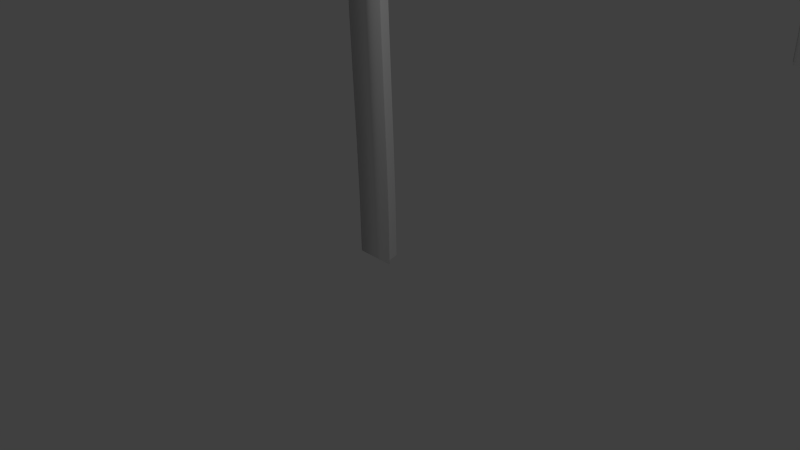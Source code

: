 # Source: grand_archway.blend  (saved by Blender 2.76.0; exported with 4.5.12 LTS)
import bpy
from mathutils import Matrix  # noqa: F401  (used for matrix-valued properties, if any)

bpy.ops.wm.read_factory_settings(use_empty=True)
scene = bpy.context.scene
scene.name = 'Scene'

# ---- collections
col_collection_1 = bpy.data.collections.new('Collection 1'); scene.collection.children.link(col_collection_1)

# ---- world
world_world = bpy.data.worlds.new('World'); scene.world = world_world
world_world.color = (0.05088, 0.05088, 0.05088)
world_world.use_sun_shadow = False
world_world.sun_shadow_jitter_overblur = 0.0
world_world.cycles.sampling_method = 'MANUAL'
world_world.cycles.sample_map_resolution = 256

# ---- cameras
cam_camera = bpy.data.cameras.new('Camera')
cam_camera.clip_end = 100.0
cam_camera.lens = 35.0
cam_camera.sensor_width = 32.0
cam_camera.sensor_height = 18.0
cam_camera.ortho_scale = 7.314
cam_camera.dof.focus_distance = 0.0
cam_camera.dof.aperture_fstop = 128.0

# ---- lights
light_lamp = bpy.data.lights.new('Lamp', 'POINT')
light_lamp.transmission_factor = 0.0
light_lamp.cutoff_distance = 30.0
light_lamp.energy = 100.0
light_lamp.shadow_buffer_clip_start = 1.001
light_lamp.shadow_soft_size = 0.1
light_lamp.shadow_maximum_resolution = 0.006
light_lamp.use_absolute_resolution = True
light_lamp.cycles.use_multiple_importance_sampling = False

# ---- curves / text
cu_beziercurve = bpy.data.curves.new('BezierCurve', 'CURVE')
cu_beziercurve.dimensions = '3D'
_sp = cu_beziercurve.splines.new('BEZIER'); _sp.bezier_points.add(8)
_sp.bezier_points.foreach_set('co', [0.1144, -0.6721, 6.162e-08, -0.1214, -0.4686, 9.321e-08, -0.4957, -0.3921, 0.0, -0.6197, -0.2129, 0.0, -0.4908, -0.02072, 9.569e-08, -0.6185, 0.1742, 0.0, -0.4949, 0.362, 0.0, -0.1251, 0.4584, 1.003e-07, 0.1151, 0.6759, 6.784e-08])
_sp.bezier_points.foreach_set('handle_left', [0.1146, -0.2228, 6.369e-08, -0.04279, -0.5365, 8.268e-08, -0.3709, -0.4176, 3.107e-08, -0.5784, -0.2726, 0.0, -0.5028, -0.08523, 9.675e-08, -0.5759, 0.1092, 3.19e-08, -0.5361, 0.2994, 0.0, -0.2483, 0.4262, 6.687e-08, 0.03501, 0.6034, 7.866e-08])
_sp.bezier_points.foreach_set('handle_right', [0.03579, -0.6043, 7.215e-08, -0.2461, -0.4431, 6.214e-08, -0.537, -0.3324, 0.0, -0.5767, -0.1488, 3.19e-08, -0.5014, 0.04426, 8.18e-08, -0.5773, 0.2368, 0.0, -0.3716, 0.3941, 3.344e-08, -0.04503, 0.5309, 8.949e-08, 0.1148, 0.2266, 6.577e-08])
for _p, _l, _r in zip(_sp.bezier_points, ['VECTOR', 'VECTOR', 'VECTOR', 'VECTOR', 'FREE', 'VECTOR', 'VECTOR', 'VECTOR', 'VECTOR'], ['VECTOR', 'VECTOR', 'VECTOR', 'VECTOR', 'FREE', 'VECTOR', 'VECTOR', 'VECTOR', 'VECTOR']): _p.handle_left_type = _l; _p.handle_right_type = _r
_sp.bezier_points.foreach_set('radius', [0.77, 0.885, 1.0, 1.0, 1.0, 1.0, 1.0, 0.885, 0.77])
_sp.order_v = 1
_sp.use_cyclic_u = True
cu_beziercurve.use_path = True
cu_beziercurve.use_path_clamp = True
cu_beziercurve.bevel_resolution = 0
cu_beziercurve.fill_mode = 'HALF'
cu_beziercurve_001 = bpy.data.curves.new('BezierCurve.001', 'CURVE')
cu_beziercurve_001.dimensions = '3D'
_sp = cu_beziercurve_001.splines.new('BEZIER'); _sp.bezier_points.add(2)
_sp.bezier_points.foreach_set('co', [-0.005472, -1.553, 2.322e-07, 0.8754, -1.271, 2.467e-07, 0.9878, 0.009567, -8.441e-09])
_sp.bezier_points.foreach_set('handle_left', [-0.2535, -1.555, 2.16e-07, 0.6897, -1.531, 2.825e-07, 0.9856, -0.5091, 1.05e-07])
_sp.bezier_points.foreach_set('handle_right', [0.2425, -1.551, 2.483e-07, 1.061, -1.01, 2.108e-07, 0.9906, 0.6524, -1.49e-07])
for _p, _l, _r in zip(_sp.bezier_points, ['ALIGNED', 'ALIGNED', 'ALIGNED'], ['ALIGNED', 'ALIGNED', 'ALIGNED']): _p.handle_left_type = _l; _p.handle_right_type = _r
_sp.order_u = 0
_sp.order_v = 0
cu_beziercurve_001.use_path = True
cu_beziercurve_001.use_path_clamp = True
cu_beziercurve_001.bevel_mode = 'OBJECT'
cu_beziercurve_001.bevel_resolution = 0
cu_beziercurve_001.fill_mode = 'HALF'
cu_beziercurve_001.twist_mode = 'Z_UP'

# ---- objects
ob_lamp = bpy.data.objects.new('Lamp', light_lamp)
ob_camera = bpy.data.objects.new('Camera', cam_camera)
ob_beziercurve = bpy.data.objects.new('BezierCurve', cu_beziercurve)
ob_grand_curve = bpy.data.objects.new('grand curve', cu_beziercurve_001)

# ---- transforms, parenting, visibility, modifiers, constraints
ob_lamp.location = (4.076, 1.005, 5.904)
ob_lamp.rotation_euler = (0.6503, 0.05522, 1.866)
ob_lamp.lock_rotations_4d = False
ob_lamp.empty_display_type = 'ARROWS'
ob_lamp.color = (0.0, 0.0, 0.0, 0.0)
ob_lamp.lineart.crease_threshold = 0.0
ob_camera.location = (7.481, -6.508, 5.344)
ob_camera.rotation_euler = (1.109, 0.01082, 0.8149)
ob_camera.lock_rotations_4d = False
ob_camera.empty_display_type = 'ARROWS'
ob_camera.color = (0.0, 0.0, 0.0, 0.0)
ob_camera.display_type = 'WIRE'
ob_camera.lineart.crease_threshold = 0.0
ob_beziercurve.location = (1.35, 0.007393, 0.0)
ob_beziercurve.rotation_euler = (-6.283, 3.142, 1.571)
ob_beziercurve.scale = (0.06303, 0.06303, 0.06303)
ob_beziercurve.lineart.crease_threshold = 0.0
ob_grand_curve.location = (0.0, 6.256, 0.0)
ob_grand_curve.rotation_euler = (-4.712, 3.142, 1.571)
ob_grand_curve.scale = (6.261, 6.261, 6.261)
ob_grand_curve.lineart.crease_threshold = 0.0
_m = ob_grand_curve.modifiers.new('Mirror', 'MIRROR')
cu_beziercurve_001.bevel_object = ob_beziercurve

# ---- collection membership
col_collection_1.objects.link(ob_lamp)
col_collection_1.objects.link(ob_camera)
col_collection_1.objects.link(ob_beziercurve)
col_collection_1.objects.link(ob_grand_curve)

# ---- scene / render settings (as saved in the file)
scene.camera = ob_camera
scene.frame_start = 1; scene.frame_end = 250; scene.frame_set(1)
scene.render.engine = 'BLENDER_EEVEE_NEXT'
scene.render.resolution_percentage = 50
scene.render.dither_intensity = 0.0
scene.cycles.use_denoising = False
scene.cycles.samples = 10
scene.cycles.sampling_pattern = 'TABULATED_SOBOL'
scene.cycles.light_sampling_threshold = 0.0
scene.cycles.use_adaptive_sampling = False
scene.cycles.use_light_tree = False
scene.cycles.blur_glossy = 0.0
scene.cycles.pixel_filter_type = 'GAUSSIAN'
scene.cycles.sample_clamp_indirect = 0.0
scene.view_settings.view_transform = 'Standard'
bpy.context.view_layer.update()
